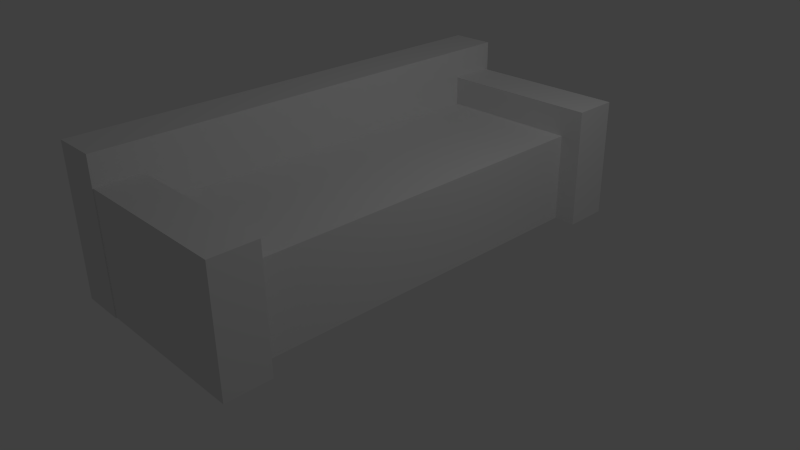 # Source: sofa.blend  (saved by Blender 2.71.0; exported with 4.5.12 LTS)
import bpy
from mathutils import Matrix  # noqa: F401  (used for matrix-valued properties, if any)

bpy.ops.wm.read_factory_settings(use_empty=True)
scene = bpy.context.scene
scene.name = 'Scene'

# ---- collections
col_collection_1 = bpy.data.collections.new('Collection 1'); scene.collection.children.link(col_collection_1)

# ---- materials (node trees are filled in below, after node groups)
mat_sofa_back = bpy.data.materials.new('Sofa back')
mat_sofa_back.alpha_threshold = 0.0
mat_sofa_back.use_transparent_shadow = False
mat_sofa_back.roughness = 0.5
mat_sofa_back.line_color = (0.0, 0.0, 0.0, 1.0)
mat_sofa_seat = bpy.data.materials.new('Sofa seat')
mat_sofa_seat.alpha_threshold = 0.0
mat_sofa_seat.use_transparent_shadow = False
mat_sofa_seat.roughness = 0.5
mat_sofa_seat.line_color = (0.0, 0.0, 0.0, 1.0)

# ---- material node trees

# ---- world
world_world = bpy.data.worlds.new('World'); scene.world = world_world
world_world.color = (0.05088, 0.05088, 0.05088)
world_world.use_sun_shadow = False
world_world.sun_shadow_jitter_overblur = 0.0
world_world.cycles.sampling_method = 'MANUAL'
world_world.cycles.sample_map_resolution = 256

# ---- cameras
cam_camera = bpy.data.cameras.new('Camera')
cam_camera.clip_end = 100.0
cam_camera.lens = 35.0
cam_camera.sensor_width = 32.0
cam_camera.sensor_height = 18.0
cam_camera.ortho_scale = 7.314
cam_camera.dof.focus_distance = 0.0
cam_camera.dof.aperture_fstop = 128.0

# ---- lights
light_lamp = bpy.data.lights.new('Lamp', 'POINT')
light_lamp.transmission_factor = 0.0
light_lamp.cutoff_distance = 30.0
light_lamp.energy = 100.0
light_lamp.shadow_buffer_clip_start = 1.001
light_lamp.shadow_soft_size = 0.1
light_lamp.shadow_maximum_resolution = 0.006
light_lamp.use_absolute_resolution = True
light_lamp.cycles.use_multiple_importance_sampling = False

# ---- meshes
me_cube_001 = bpy.data.meshes.new('Cube.001')
me_cube_001.from_pydata([(-1.325, -1.031, -1.01), (-1.325, 19.77, -1.01), (-0.8247, 19.77, -1.01), (-0.8247, -1.031, -1.01), (-1.325, -1.031, 1.49), (-1.325, 19.77, 1.49), (-0.8247, 19.77, 1.49), (-0.8247, -1.031, 1.49), (-1.001, 17.63, -1.0), (-1.001, 19.63, -1.0), (0.9989, 19.63, -1.0), (0.9989, 17.63, -1.0), (-1.001, 17.63, 1.0), (-1.001, 19.63, 1.0), (0.9989, 19.63, 1.0), (0.9989, 17.63, 1.0), (-1.0, -1.0, -1.0), (-1.0, 1.0, -1.0), (1.0, 1.0, -1.0), (1.0, -1.0, -1.0), (-1.0, -1.0, 1.0), (-1.0, 1.0, 1.0), (1.0, 1.0, 1.0), (1.0, -1.0, 1.0), (0.7575, 17.7, -0.9941), (0.7575, 1.035, -0.9941), (-0.9092, 1.035, -0.9941), (-0.9092, 17.7, -0.9941), (0.7575, 17.7, 0.5059), (0.7575, 1.035, 0.5059), (-0.9092, 1.035, 0.5059), (-0.9092, 17.7, 0.5059)], [], [(4, 5, 1, 0), (5, 6, 2, 1), (6, 7, 3, 2), (7, 4, 0, 3), (0, 1, 2, 3), (7, 6, 5, 4), (12, 13, 9, 8), (13, 14, 10, 9), (14, 15, 11, 10), (15, 12, 8, 11), (8, 9, 10, 11), (15, 14, 13, 12), (20, 21, 17, 16), (21, 22, 18, 17), (22, 23, 19, 18), (23, 20, 16, 19), (16, 17, 18, 19), (23, 22, 21, 20), (24, 25, 26, 27), (28, 31, 30, 29), (24, 28, 29, 25), (25, 29, 30, 26), (26, 30, 31, 27), (28, 24, 27, 31)])
me_cube_001.polygons.foreach_set('material_index', [0, 0, 0, 0, 0, 0, 0, 0, 0, 0, 0, 0, 0, 0, 0, 0, 0, 0, 1, 1, 1, 1, 1, 1])
me_cube_001.materials.append(mat_sofa_back)
me_cube_001.materials.append(mat_sofa_seat)
me_cube_001.use_remesh_preserve_volume = False
me_cube_001.use_remesh_preserve_attributes = False
me_cube_001.use_mirror_vertex_groups = False
me_cube_001.update()

# ---- objects
ob_cube_001 = bpy.data.objects.new('Cube.001', me_cube_001)
ob_lamp = bpy.data.objects.new('Lamp', light_lamp)
ob_camera = bpy.data.objects.new('Camera', cam_camera)

# ---- transforms, parenting, visibility, modifiers, constraints
ob_cube_001.location = (0.091, -2.811, 0.814)
ob_cube_001.scale = (1.2, 0.3, 0.8)
ob_cube_001.lineart.crease_threshold = 0.0
ob_lamp.location = (4.076, 1.005, 5.904)
ob_lamp.rotation_euler = (0.6503, 0.05522, 1.866)
ob_lamp.lock_rotations_4d = False
ob_lamp.empty_display_type = 'ARROWS'
ob_lamp.color = (0.0, 0.0, 0.0, 0.0)
ob_lamp.lineart.crease_threshold = 0.0
ob_camera.location = (7.481, -6.508, 5.344)
ob_camera.rotation_euler = (1.109, 0.01082, 0.8149)
ob_camera.lock_rotations_4d = False
ob_camera.empty_display_type = 'ARROWS'
ob_camera.color = (0.0, 0.0, 0.0, 0.0)
ob_camera.display_type = 'WIRE'
ob_camera.lineart.crease_threshold = 0.0

# ---- collection membership
col_collection_1.objects.link(ob_cube_001)
col_collection_1.objects.link(ob_lamp)
col_collection_1.objects.link(ob_camera)

# ---- scene / render settings (as saved in the file)
scene.camera = ob_camera
scene.frame_start = 1; scene.frame_end = 250; scene.frame_set(1)
scene.render.engine = 'BLENDER_EEVEE_NEXT'
scene.render.resolution_percentage = 50
scene.render.dither_intensity = 0.0
scene.cycles.use_denoising = False
scene.cycles.samples = 10
scene.cycles.sampling_pattern = 'TABULATED_SOBOL'
scene.cycles.light_sampling_threshold = 0.0
scene.cycles.use_adaptive_sampling = False
scene.cycles.use_light_tree = False
scene.cycles.blur_glossy = 0.0
scene.cycles.volume_bounces = 1
scene.cycles.pixel_filter_type = 'GAUSSIAN'
scene.cycles.sample_clamp_indirect = 0.0
scene.view_settings.view_transform = 'Standard'
bpy.context.view_layer.update()
